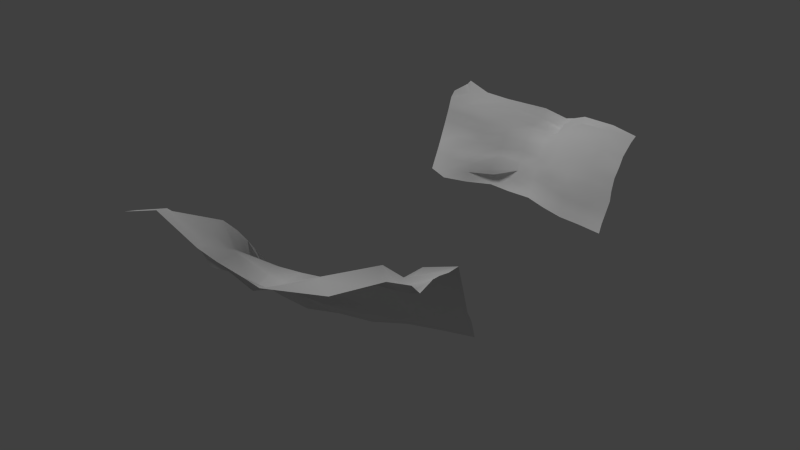 # Source: moutains.blend  (saved by Blender 2.76.0; exported with 4.5.12 LTS)
import bpy
from mathutils import Matrix  # noqa: F401  (used for matrix-valued properties, if any)

bpy.ops.wm.read_factory_settings(use_empty=True)
scene = bpy.context.scene
scene.name = 'Scene'

# ---- collections
col_collection_1 = bpy.data.collections.new('Collection 1'); scene.collection.children.link(col_collection_1)

# ---- materials (node trees are filled in below, after node groups)
mat_mat_moutain = bpy.data.materials.new('Mat-moutain')
mat_mat_moutain.alpha_threshold = 0.0
mat_mat_moutain.use_transparent_shadow = False
mat_mat_moutain.roughness = 0.5
mat_mat_moutain.specular_intensity = 0.0

# ---- material node trees

# ---- world
world_world = bpy.data.worlds.new('World'); scene.world = world_world
world_world.color = (0.05088, 0.05088, 0.05088)
world_world.use_sun_shadow = False
world_world.sun_shadow_jitter_overblur = 0.0
world_world.cycles.sampling_method = 'MANUAL'
world_world.cycles.sample_map_resolution = 256

# ---- lights
light_lamp = bpy.data.lights.new('Lamp', 'SUN')
light_lamp.transmission_factor = 0.0
light_lamp.cutoff_distance = 30.0
light_lamp.angle = 0.1993
light_lamp.energy = 1.0
light_lamp.shadow_buffer_clip_start = 1.001
light_lamp.shadow_soft_size = 0.1
light_lamp.shadow_cascade_max_distance = 1000.0
light_lamp.cycles.use_multiple_importance_sampling = False

# ---- meshes
me_grid_001 = bpy.data.meshes.new('Grid.001')
me_grid_001.from_pydata([(-1.0, -1.0, 0.0), (-0.7778, -1.0, 0.0), (-0.5556, -0.992, -0.01643), (-0.3333, -0.9304, -0.1423), (-0.1103, -0.9487, -0.105), (0.1204, -0.9225, -0.1557), (0.3465, -0.9982, 0.01626), (0.557, -1.104, 0.222), (0.7641, -1.169, 0.3538), (0.9947, -1.182, 0.3789), (-1.0, -0.7726, 0.002533), (-0.7778, -0.775, 0.001365), (-0.5556, -0.7691, -0.007375), (-0.3333, -0.6981, -0.1578), (-0.105, -0.6412, -0.2791), (0.1121, -0.7115, -0.1218), (0.3442, -0.7981, 0.04394), (0.5525, -0.9196, 0.3042), (0.755, -0.979, 0.4315), (0.9957, -0.9598, 0.3886), (-1.0, -0.555, 0.0002549), (-0.7778, -0.5455, 0.004929), (-0.5556, -0.549, -0.02017), (-0.3333, -0.5209, -0.1104), (-0.09421, -0.4044, -0.3216), (0.1334, -0.4514, -0.1872), (0.3346, -0.5899, 0.1398), (0.5497, -0.6883, 0.3436), (0.7468, -0.8079, 0.5538), (0.994, -0.7477, 0.3644), (-0.9931, -0.2991, -0.03328), (-0.77, -0.3057, -0.04267), (-0.5556, -0.3478, -0.04074), (-0.3333, -0.2443, -0.1716), (-0.106, -0.2253, -0.226), (0.1631, -0.1224, -0.3677), (0.3788, -0.2376, -0.01842), (0.5575, -0.4335, 0.4229), (0.7587, -0.5755, 0.5762), (0.995, -0.4851, 0.3391), (-0.9659, 0.6167, 0.1105), (-0.744, 0.5075, 0.05955), (-0.5467, -0.06391, -0.07072), (-0.3285, -0.06996, -0.1854), (-0.1077, 0.0177, -0.241), (0.1634, 0.1071, -0.3634), (0.4137, 0.094, -0.1418), (0.5622, -0.1401, 0.3597), (0.7794, -0.1607, 0.3825), (1.008, -0.2648, 0.3303), (-0.9422, 0.742, -0.1), (-0.7224, 0.5765, -0.1628), (-0.5304, 0.1865, -0.1601), (-0.2934, 0.3407, -0.325), (-0.09172, 0.2612, -0.2903), (0.1512, 0.2945, -0.2668), (0.4243, 0.4316, -0.2739), (0.5717, 0.2253, 0.2679), (0.8184, 0.1798, 0.2228), (1.019, -0.01159, 0.2862), (-0.9207, 0.905, -0.2843), (-0.7006, 0.7706, -0.3349), (-0.5209, 0.4365, -0.2284), (-0.2725, 0.5476, -0.5169), (-0.06783, 0.6364, -0.4982), (0.1498, 0.5461, -0.409), (0.4195, 0.7019, -0.3658), (0.5898, 0.6434, 0.1211), (0.8486, 0.6717, -0.04145), (1.013, 0.3043, 0.2889), (-0.9113, 1.011, -0.4191), (-0.7041, 0.8202, -0.5273), (-0.5503, 0.7761, -0.2045), (-0.2443, 0.9355, -0.6901), (-0.03584, 0.8356, -0.8374), (0.1382, 0.6056, -0.6247), (0.3942, 0.9783, -0.5633), (0.5058, 1.04, -0.4058), (0.8631, 0.985, -0.1125), (1.032, 0.5885, 0.1649), (-0.9241, 1.101, -0.4697), (-0.8157, 1.138, -0.7973), (-0.6076, 0.9739, -0.6692), (-0.2795, 1.109, -0.8529), (-0.02033, 1.065, -1.117), (0.1407, 0.7873, -1.033), (0.3038, 1.01, -0.6102), (0.4713, 1.144, -0.6826), (0.8478, 1.155, -0.1927), (1.074, 1.031, -0.2419), (-0.9202, 1.358, -0.8942), (-0.8752, 1.46, -0.8694), (-0.6839, 1.194, -0.7215), (-0.412, 1.26, -1.157), (-0.006892, 1.287, -1.261), (0.1661, 1.104, -1.041), (0.3311, 1.257, -0.9715), (0.4686, 1.345, -0.8708), (0.8578, 1.321, -0.3713), (1.085, 1.225, -0.4309)], [], [(0, 1, 11, 10), (1, 2, 12, 11), (2, 3, 13, 12), (3, 4, 14, 13), (4, 5, 15, 14), (5, 6, 16, 15), (6, 7, 17, 16), (7, 8, 18, 17), (8, 9, 19, 18), (10, 11, 21, 20), (11, 12, 22, 21), (12, 13, 23, 22), (13, 14, 24, 23), (14, 15, 25, 24), (15, 16, 26, 25), (16, 17, 27, 26), (17, 18, 28, 27), (18, 19, 29, 28), (20, 21, 31, 30), (21, 22, 32, 31), (22, 23, 33, 32), (23, 24, 34, 33), (24, 25, 35, 34), (25, 26, 36, 35), (26, 27, 37, 36), (27, 28, 38, 37), (28, 29, 39, 38), (30, 31, 41, 40), (31, 32, 42, 41), (32, 33, 43, 42), (33, 34, 44, 43), (34, 35, 45, 44), (35, 36, 46, 45), (36, 37, 47, 46), (37, 38, 48, 47), (38, 39, 49, 48), (40, 41, 51, 50), (41, 42, 52, 51), (42, 43, 53, 52), (43, 44, 54, 53), (44, 45, 55, 54), (45, 46, 56, 55), (46, 47, 57, 56), (47, 48, 58, 57), (48, 49, 59, 58), (50, 51, 61, 60), (51, 52, 62, 61), (52, 53, 63, 62), (53, 54, 64, 63), (54, 55, 65, 64), (55, 56, 66, 65), (56, 57, 67, 66), (57, 58, 68, 67), (58, 59, 69, 68), (60, 61, 71, 70), (61, 62, 72, 71), (62, 63, 73, 72), (63, 64, 74, 73), (64, 65, 75, 74), (65, 66, 76, 75), (66, 67, 77, 76), (67, 68, 78, 77), (68, 69, 79, 78), (70, 71, 81, 80), (71, 72, 82, 81), (72, 73, 83, 82), (73, 74, 84, 83), (74, 75, 85, 84), (75, 76, 86, 85), (76, 77, 87, 86), (77, 78, 88, 87), (78, 79, 89, 88), (80, 81, 91, 90), (81, 82, 92, 91), (82, 83, 93, 92), (83, 84, 94, 93), (84, 85, 95, 94), (85, 86, 96, 95), (86, 87, 97, 96), (87, 88, 98, 97), (88, 89, 99, 98)])
me_grid_001.polygons.foreach_set('use_smooth', [True] * 81)
_uv = me_grid_001.uv_layers.new(name='UVMap')
_uv.uv.foreach_set('vector', [0.1477, 0.04114, 0.2202, 0.02911, 0.2088, 0.1049, 0.1329, 0.1083, 0.2202, 0.02911, 0.2921, 0.01654, 0.2827, 0.09381, 0.2088, 0.1049, 0.2921, 0.01654, 0.3714, 0.03198, 0.367, 0.112, 0.2827, 0.09381, 0.3714, 0.03198, 0.4448, 0.03489, 0.4456, 0.1463, 0.367, 0.112, 0.4448, 0.03489, 0.5213, 0.0399, 0.5259, 0.1229, 0.4456, 0.1463, 0.5213, 0.0399, 0.6141, 0.01635, 0.6145, 0.09056, 0.5259, 0.1229, 0.6141, 0.01635, 0.7095, 0.007616, 0.715, 0.07773, 0.6145, 0.09056, 0.7095, 0.007616, 0.7878, 0.02112, 0.7948, 0.08428, 0.715, 0.07773, 0.7878, 0.02112, 0.8597, 0.02644, 0.8756, 0.08934, 0.7948, 0.08428, 0.1329, 0.1083, 0.2088, 0.1049, 0.1909, 0.1839, 0.1186, 0.1735, 0.2088, 0.1049, 0.2827, 0.09381, 0.2676, 0.1719, 0.1909, 0.1839, 0.2827, 0.09381, 0.367, 0.112, 0.3458, 0.1884, 0.2676, 0.1719, 0.367, 0.112, 0.4456, 0.1463, 0.4381, 0.2205, 0.3458, 0.1884, 0.4456, 0.1463, 0.5259, 0.1229, 0.5324, 0.2196, 0.4381, 0.2205, 0.5259, 0.1229, 0.6145, 0.09056, 0.6352, 0.1855, 0.5324, 0.2196, 0.6145, 0.09056, 0.715, 0.07773, 0.7191, 0.1531, 0.6352, 0.1855, 0.715, 0.07773, 0.7948, 0.08428, 0.8062, 0.1483, 0.7191, 0.1531, 0.7948, 0.08428, 0.8756, 0.08934, 0.901, 0.15, 0.8062, 0.1483, 0.1186, 0.1735, 0.1909, 0.1839, 0.1695, 0.2813, 0.1028, 0.2527, 0.1909, 0.1839, 0.2676, 0.1719, 0.2515, 0.2627, 0.1695, 0.2813, 0.2676, 0.1719, 0.3458, 0.1884, 0.3368, 0.2857, 0.2515, 0.2627, 0.3458, 0.1884, 0.4381, 0.2205, 0.429, 0.2875, 0.3368, 0.2857, 0.4381, 0.2205, 0.5324, 0.2196, 0.5225, 0.3235, 0.429, 0.2875, 0.5324, 0.2196, 0.6352, 0.1855, 0.6318, 0.2813, 0.5225, 0.3235, 0.6352, 0.1855, 0.7191, 0.1531, 0.7455, 0.2381, 0.6318, 0.2813, 0.7191, 0.1531, 0.8062, 0.1483, 0.8176, 0.2166, 0.7455, 0.2381, 0.8062, 0.1483, 0.901, 0.15, 0.9142, 0.2251, 0.8176, 0.2166, 0.1028, 0.2527, 0.1695, 0.2813, 0.1096, 0.4887, 0.03392, 0.5157, 0.1695, 0.2813, 0.2515, 0.2627, 0.2274, 0.3621, 0.1096, 0.4887, 0.2515, 0.2627, 0.3368, 0.2857, 0.3293, 0.3496, 0.2274, 0.3621, 0.3368, 0.2857, 0.429, 0.2875, 0.414, 0.3673, 0.3293, 0.3496, 0.429, 0.2875, 0.5225, 0.3235, 0.5203, 0.3927, 0.414, 0.3673, 0.5225, 0.3235, 0.6318, 0.2813, 0.6347, 0.4075, 0.5203, 0.3927, 0.6318, 0.2813, 0.7455, 0.2381, 0.7551, 0.3154, 0.6347, 0.4075, 0.7455, 0.2381, 0.8176, 0.2166, 0.8311, 0.3198, 0.7551, 0.3154, 0.8176, 0.2166, 0.9142, 0.2251, 0.9176, 0.2879, 0.8311, 0.3198, 0.03392, 0.5157, 0.1096, 0.4887, 0.1542, 0.555, 0.06008, 0.5825, 0.1096, 0.4887, 0.2274, 0.3621, 0.2423, 0.4325, 0.1542, 0.555, 0.2274, 0.3621, 0.3293, 0.3496, 0.3421, 0.4794, 0.2423, 0.4325, 0.3293, 0.3496, 0.414, 0.3673, 0.4277, 0.4507, 0.3421, 0.4794, 0.414, 0.3673, 0.5203, 0.3927, 0.5308, 0.4605, 0.4277, 0.4507, 0.5203, 0.3927, 0.6347, 0.4075, 0.6338, 0.5126, 0.5308, 0.4605, 0.6347, 0.4075, 0.7551, 0.3154, 0.7655, 0.4312, 0.6338, 0.5126, 0.7551, 0.3154, 0.8311, 0.3198, 0.8567, 0.4361, 0.7655, 0.4312, 0.8311, 0.3198, 0.9176, 0.2879, 0.924, 0.3618, 0.8567, 0.4361, 0.06008, 0.5825, 0.1542, 0.555, 0.1664, 0.6394, 0.06182, 0.6456, 0.1542, 0.555, 0.2423, 0.4325, 0.2447, 0.5191, 0.1664, 0.6394, 0.2423, 0.4325, 0.3421, 0.4794, 0.3539, 0.5697, 0.2447, 0.5191, 0.3421, 0.4794, 0.4277, 0.4507, 0.4265, 0.5822, 0.3539, 0.5697, 0.4277, 0.4507, 0.5308, 0.4605, 0.5237, 0.5489, 0.4265, 0.5822, 0.5308, 0.4605, 0.6338, 0.5126, 0.6472, 0.6039, 0.5237, 0.5489, 0.6338, 0.5126, 0.7655, 0.4312, 0.7695, 0.5662, 0.6472, 0.6039, 0.7655, 0.4312, 0.8567, 0.4361, 0.8586, 0.5815, 0.7695, 0.5662, 0.8567, 0.4361, 0.924, 0.3618, 0.9387, 0.4536, 0.8586, 0.5815, 0.06182, 0.6456, 0.1664, 0.6394, 0.16, 0.7031, 0.05021, 0.6871, 0.1664, 0.6394, 0.2447, 0.5191, 0.2376, 0.6175, 0.16, 0.7031, 0.2447, 0.5191, 0.3539, 0.5697, 0.3235, 0.7024, 0.2376, 0.6175, 0.3539, 0.5697, 0.4265, 0.5822, 0.4129, 0.7026, 0.3235, 0.7024, 0.4265, 0.5822, 0.5237, 0.5489, 0.506, 0.6222, 0.4129, 0.7026, 0.5237, 0.5489, 0.6472, 0.6039, 0.6508, 0.676, 0.506, 0.6222, 0.6472, 0.6039, 0.7695, 0.5662, 0.727, 0.681, 0.6508, 0.676, 0.7695, 0.5662, 0.8586, 0.5815, 0.8631, 0.6715, 0.727, 0.681, 0.8586, 0.5815, 0.9387, 0.4536, 0.9434, 0.5423, 0.8631, 0.6715, 0.05021, 0.6871, 0.16, 0.7031, 0.08322, 0.789, 0.02682, 0.7126, 0.16, 0.7031, 0.2376, 0.6175, 0.2, 0.7497, 0.08322, 0.789, 0.2376, 0.6175, 0.3235, 0.7024, 0.3123, 0.8031, 0.2, 0.7497, 0.3235, 0.7024, 0.4129, 0.7026, 0.4319, 0.8178, 0.3123, 0.8031, 0.4129, 0.7026, 0.506, 0.6222, 0.4872, 0.7323, 0.4319, 0.8178, 0.506, 0.6222, 0.6508, 0.676, 0.6161, 0.7036, 0.4872, 0.7323, 0.6508, 0.676, 0.727, 0.681, 0.6871, 0.764, 0.6161, 0.7036, 0.727, 0.681, 0.8631, 0.6715, 0.8523, 0.7294, 0.6871, 0.764, 0.8631, 0.6715, 0.9434, 0.5423, 0.9416, 0.7201, 0.8523, 0.7294, 0.02682, 0.7126, 0.08322, 0.789, 0.04055, 0.8921, 0.02302, 0.857, 0.08322, 0.789, 0.2, 0.7497, 0.1399, 0.8181, 0.04055, 0.8921, 0.2, 0.7497, 0.3123, 0.8031, 0.2988, 0.9126, 0.1399, 0.8181, 0.3123, 0.8031, 0.4319, 0.8178, 0.4529, 0.9013, 0.2988, 0.9126, 0.4319, 0.8178, 0.4872, 0.7323, 0.5258, 0.8086, 0.4529, 0.9013, 0.4872, 0.7323, 0.6161, 0.7036, 0.605, 0.8321, 0.5258, 0.8086, 0.6161, 0.7036, 0.6871, 0.764, 0.6707, 0.8434, 0.605, 0.8321, 0.6871, 0.764, 0.8523, 0.7294, 0.8567, 0.8006, 0.6707, 0.8434, 0.8523, 0.7294, 0.9416, 0.7201, 0.9433, 0.8019, 0.8567, 0.8006])
me_grid_001.materials.append(mat_mat_moutain)
me_grid_001.use_remesh_preserve_volume = False
me_grid_001.use_remesh_preserve_attributes = False
me_grid_001.use_mirror_vertex_groups = False
me_grid_001.update()
me_grid = bpy.data.meshes.new('Grid')
me_grid.from_pydata([(-1.0, -1.0, 0.0), (-0.7778, -1.101, 0.2063), (-0.5556, -1.039, 0.0801), (-0.3333, -0.9304, -0.1423), (-0.1111, -0.951, -0.1002), (0.1111, -0.9491, -0.1014), (0.3333, -1.036, 0.09305), (0.5556, -1.108, 0.2305), (0.7778, -1.131, 0.2741), (1.0, -1.167, 0.3482), (-1.0, -0.7726, 0.002533), (-0.7778, -0.8758, 0.2076), (-0.5556, -0.8163, 0.08916), (-0.3333, -0.6981, -0.1578), (-0.1111, -0.6587, -0.2433), (0.1111, -0.7142, -0.1163), (0.3333, -0.829, 0.1071), (0.5556, -0.9108, 0.2862), (0.7778, -0.9139, 0.2983), (1.0, -0.9477, 0.3637), (-1.0, -0.555, 0.0002549), (-0.7778, -0.6463, 0.2112), (-0.5556, -0.5962, 0.07636), (-0.3333, -0.6218, 0.09584), (-0.1111, -0.4526, -0.223), (0.1111, -0.5149, -0.05722), (0.3333, -0.5935, 0.147), (0.5556, -0.6717, 0.3096), (0.7778, -0.7192, 0.3727), (1.0, -0.7157, 0.3368), (-1.0, -0.3188, 0.0071), (-0.7778, -0.4288, 0.2089), (-0.5556, -0.395, 0.0558), (-0.3333, -0.2443, -0.1716), (-0.1111, -0.24, -0.1961), (0.1111, -0.2708, -0.06407), (0.3333, -0.3673, 0.2469), (0.5556, -0.4351, 0.4362), (0.7778, -0.5112, 0.4693), (1.0, -0.4639, 0.313), (-1.0, -0.06867, 0.02075), (-0.7778, -0.0948, 0.007975), (-0.5556, -0.08909, -0.01921), (-0.3333, -0.08362, -0.1575), (-0.1111, 0.008085, -0.2213), (0.1111, -0.04224, -0.05793), (0.3333, -0.1355, 0.3276), (0.5556, -0.1572, 0.3991), (0.7778, -0.1554, 0.397), (1.0, -0.2647, 0.3873), (-1.0, 0.1724, 0.02999), (-0.7778, 0.154, 0.02095), (-0.5556, 0.1215, -0.01009), (-0.3333, 0.2267, -0.09173), (-0.1111, 0.2058, -0.1771), (0.1111, 0.185, -0.03056), (0.3333, 0.1898, 0.2657), (0.5556, 0.1902, 0.3672), (0.7778, 0.1422, 0.4981), (1.0, 0.01259, 0.4351), (-1.0, 0.4307, 0.04758), (-0.7778, 0.4116, 0.03828), (-0.5556, 0.3581, -0.01566), (-0.3333, 0.3738, -0.1614), (-0.1111, 0.5128, -0.2455), (0.1111, 0.447, -0.1775), (0.3333, 0.5341, 0.1759), (0.5556, 0.5531, 0.325), (0.7778, 0.4918, 0.383), (1.0, 0.2856, 0.3737), (-1.0, 0.7186, 0.07971), (-0.7945, 0.6404, 0.03874), (-0.5859, 0.6978, 0.01465), (-0.3333, 0.6952, -0.1635), (-0.1111, 0.6482, -0.3845), (0.1111, 0.5363, -0.4624), (0.298, 0.7305, 0.01172), (0.432, 0.9075, 0.06333), (0.7778, 0.7417, 0.3859), (1.0, 0.4974, 0.3553), (-1.005, 0.8812, 0.01056), (-0.9033, 0.9154, -0.2723), (-0.6634, 0.8564, -0.323), (-0.3726, 0.8726, -0.2957), (-0.1111, 0.8159, -0.5817), (0.1108, 0.7237, -0.848), (0.2312, 0.8179, -0.1785), (0.3938, 0.9519, -0.2164), (0.7715, 0.9381, 0.2531), (1.0, 0.8192, 0.1919), (-1.0, 1.131, -0.4262), (-0.9606, 1.217, -0.3699), (-0.7384, 1.055, -0.3955), (-0.5162, 1.041, -0.5107), (-0.1111, 1.068, -0.6137), (0.1111, 0.9751, -0.7057), (0.2447, 1.016, -0.4651), (0.3779, 1.106, -0.3321), (0.7725, 1.077, 0.1268), (1.0, 0.9815, 0.06717)], [], [(0, 1, 11, 10), (1, 2, 12, 11), (2, 3, 13, 12), (3, 4, 14, 13), (4, 5, 15, 14), (5, 6, 16, 15), (6, 7, 17, 16), (7, 8, 18, 17), (8, 9, 19, 18), (10, 11, 21, 20), (11, 12, 22, 21), (12, 13, 23, 22), (13, 14, 24, 23), (14, 15, 25, 24), (15, 16, 26, 25), (16, 17, 27, 26), (17, 18, 28, 27), (18, 19, 29, 28), (20, 21, 31, 30), (21, 22, 32, 31), (22, 23, 33, 32), (23, 24, 34, 33), (24, 25, 35, 34), (25, 26, 36, 35), (26, 27, 37, 36), (27, 28, 38, 37), (28, 29, 39, 38), (30, 31, 41, 40), (31, 32, 42, 41), (32, 33, 43, 42), (33, 34, 44, 43), (34, 35, 45, 44), (35, 36, 46, 45), (36, 37, 47, 46), (37, 38, 48, 47), (38, 39, 49, 48), (40, 41, 51, 50), (41, 42, 52, 51), (42, 43, 53, 52), (43, 44, 54, 53), (44, 45, 55, 54), (45, 46, 56, 55), (46, 47, 57, 56), (47, 48, 58, 57), (48, 49, 59, 58), (50, 51, 61, 60), (51, 52, 62, 61), (52, 53, 63, 62), (53, 54, 64, 63), (54, 55, 65, 64), (55, 56, 66, 65), (56, 57, 67, 66), (57, 58, 68, 67), (58, 59, 69, 68), (60, 61, 71, 70), (61, 62, 72, 71), (62, 63, 73, 72), (63, 64, 74, 73), (64, 65, 75, 74), (65, 66, 76, 75), (66, 67, 77, 76), (67, 68, 78, 77), (68, 69, 79, 78), (70, 71, 81, 80), (71, 72, 82, 81), (72, 73, 83, 82), (73, 74, 84, 83), (74, 75, 85, 84), (75, 76, 86, 85), (76, 77, 87, 86), (77, 78, 88, 87), (78, 79, 89, 88), (80, 81, 91, 90), (81, 82, 92, 91), (82, 83, 93, 92), (83, 84, 94, 93), (84, 85, 95, 94), (85, 86, 96, 95), (86, 87, 97, 96), (87, 88, 98, 97), (88, 89, 99, 98)])
me_grid.polygons.foreach_set('use_smooth', [True] * 81)
_uv = me_grid.uv_layers.new(name='UVMap')
_uv.uv.foreach_set('vector', [0.01118, 0.03668, 0.1178, 0.03668, 0.1178, 0.13, 0.01118, 0.1312, 0.1178, 0.03668, 0.2245, 0.03668, 0.2245, 0.1307, 0.1178, 0.13, 0.2245, 0.03668, 0.3312, 0.03668, 0.3312, 0.1296, 0.2245, 0.1307, 0.3312, 0.03668, 0.4378, 0.03668, 0.4378, 0.1286, 0.3312, 0.1296, 0.4378, 0.03668, 0.5445, 0.03725, 0.5445, 0.1313, 0.4378, 0.1286, 0.5445, 0.03725, 0.6512, 0.04074, 0.6512, 0.1291, 0.5445, 0.1313, 0.6512, 0.04074, 0.7578, 0.03853, 0.7578, 0.1314, 0.6512, 0.1291, 0.7578, 0.03853, 0.8645, 0.03814, 0.8645, 0.1326, 0.7578, 0.1314, 0.8645, 0.03814, 0.9712, 0.03813, 0.9712, 0.1319, 0.8645, 0.1326, 0.01118, 0.1312, 0.1178, 0.13, 0.1178, 0.2256, 0.01118, 0.2207, 0.1178, 0.13, 0.2245, 0.1307, 0.2245, 0.2191, 0.1178, 0.2256, 0.2245, 0.1307, 0.3312, 0.1296, 0.3312, 0.2125, 0.2245, 0.2191, 0.3312, 0.1296, 0.4378, 0.1286, 0.4378, 0.2179, 0.3312, 0.2125, 0.4378, 0.1286, 0.5445, 0.1313, 0.5445, 0.2257, 0.4378, 0.2179, 0.5445, 0.1313, 0.6512, 0.1291, 0.6512, 0.2345, 0.5445, 0.2257, 0.6512, 0.1291, 0.7578, 0.1314, 0.7578, 0.235, 0.6512, 0.2345, 0.7578, 0.1314, 0.8645, 0.1326, 0.8645, 0.2281, 0.7578, 0.235, 0.8645, 0.1326, 0.9712, 0.1319, 0.9712, 0.2224, 0.8645, 0.2281, 0.01118, 0.2207, 0.1178, 0.2256, 0.1178, 0.3151, 0.01118, 0.3198, 0.1178, 0.2256, 0.2245, 0.2191, 0.2245, 0.2981, 0.1178, 0.3151, 0.2245, 0.2191, 0.3312, 0.2125, 0.3312, 0.3145, 0.2245, 0.2981, 0.3312, 0.2125, 0.4378, 0.2179, 0.4378, 0.3113, 0.3312, 0.3145, 0.4378, 0.2179, 0.5445, 0.2257, 0.5445, 0.3252, 0.4378, 0.3113, 0.5445, 0.2257, 0.6512, 0.2345, 0.6512, 0.3482, 0.5445, 0.3252, 0.6512, 0.2345, 0.7578, 0.235, 0.7578, 0.3585, 0.6512, 0.3482, 0.7578, 0.235, 0.8645, 0.2281, 0.8645, 0.3337, 0.7578, 0.3585, 0.8645, 0.2281, 0.9712, 0.2224, 0.9712, 0.3216, 0.8645, 0.3337, 0.01118, 0.3198, 0.1178, 0.3151, 0.1178, 0.4126, 0.01118, 0.426, 0.1178, 0.3151, 0.2245, 0.2981, 0.2245, 0.4095, 0.1178, 0.4126, 0.2245, 0.2981, 0.3312, 0.3145, 0.3312, 0.3838, 0.2245, 0.4095, 0.3312, 0.3145, 0.4378, 0.3113, 0.4378, 0.4088, 0.3312, 0.3838, 0.4378, 0.3113, 0.5445, 0.3252, 0.5445, 0.421, 0.4378, 0.4088, 0.5445, 0.3252, 0.6512, 0.3482, 0.6512, 0.4604, 0.5445, 0.421, 0.6512, 0.3482, 0.7578, 0.3585, 0.7578, 0.4659, 0.6512, 0.4604, 0.7578, 0.3585, 0.8645, 0.3337, 0.8645, 0.4662, 0.7578, 0.4659, 0.8645, 0.3337, 0.9712, 0.3216, 0.9712, 0.419, 0.8645, 0.4662, 0.01118, 0.426, 0.1178, 0.4126, 0.1178, 0.5181, 0.01118, 0.5276, 0.1178, 0.4126, 0.2245, 0.4095, 0.2245, 0.4984, 0.1178, 0.5181, 0.2245, 0.4095, 0.3312, 0.3838, 0.3312, 0.5254, 0.2245, 0.4984, 0.3312, 0.3838, 0.4378, 0.4088, 0.4378, 0.4995, 0.3312, 0.5254, 0.4378, 0.4088, 0.5445, 0.421, 0.5445, 0.5205, 0.4378, 0.4995, 0.5445, 0.421, 0.6512, 0.4604, 0.6512, 0.5824, 0.5445, 0.5205, 0.6512, 0.4604, 0.7578, 0.4659, 0.7578, 0.603, 0.6512, 0.5824, 0.7578, 0.4659, 0.8645, 0.4662, 0.8645, 0.6097, 0.7578, 0.603, 0.8645, 0.4662, 0.9712, 0.419, 0.9712, 0.5434, 0.8645, 0.6097, 0.01118, 0.5276, 0.1178, 0.5181, 0.1178, 0.6281, 0.01118, 0.6379, 0.1178, 0.5181, 0.2245, 0.4984, 0.2245, 0.5951, 0.1178, 0.6281, 0.2245, 0.4984, 0.3312, 0.5254, 0.3312, 0.5721, 0.2245, 0.5951, 0.3312, 0.5254, 0.4378, 0.4995, 0.4378, 0.6126, 0.3312, 0.5721, 0.4378, 0.4995, 0.5445, 0.5205, 0.5445, 0.5992, 0.4378, 0.6126, 0.5445, 0.5205, 0.6512, 0.5824, 0.6512, 0.7066, 0.5445, 0.5992, 0.6512, 0.5824, 0.7578, 0.603, 0.7578, 0.7446, 0.6512, 0.7066, 0.7578, 0.603, 0.8645, 0.6097, 0.8645, 0.731, 0.7578, 0.7446, 0.8645, 0.6097, 0.9712, 0.5434, 0.9712, 0.6438, 0.8645, 0.731, 0.01118, 0.6379, 0.1178, 0.6281, 0.1098, 0.7228, 0.01118, 0.7634, 0.1178, 0.6281, 0.2245, 0.5951, 0.2084, 0.7339, 0.1098, 0.7228, 0.2245, 0.5951, 0.3312, 0.5721, 0.3312, 0.7046, 0.2084, 0.7339, 0.3312, 0.5721, 0.4378, 0.6126, 0.4363, 0.6795, 0.3312, 0.7046, 0.4378, 0.6126, 0.5445, 0.5992, 0.5445, 0.6582, 0.4363, 0.6795, 0.5445, 0.5992, 0.6512, 0.7066, 0.6342, 0.7546, 0.5445, 0.6582, 0.6512, 0.7066, 0.7578, 0.7446, 0.7017, 0.7789, 0.6342, 0.7546, 0.7578, 0.7446, 0.8645, 0.731, 0.8645, 0.8349, 0.7017, 0.7789, 0.8645, 0.731, 0.9712, 0.6438, 0.9712, 0.7277, 0.8645, 0.8349, 0.01118, 0.7634, 0.1098, 0.7228, 0.0779, 0.8096, 0.00861, 0.8167, 0.1098, 0.7228, 0.2084, 0.7339, 0.1759, 0.7937, 0.0779, 0.8096, 0.2084, 0.7339, 0.3312, 0.7046, 0.3124, 0.7512, 0.1759, 0.7937, 0.3312, 0.7046, 0.4363, 0.6795, 0.4363, 0.709, 0.3124, 0.7512, 0.4363, 0.6795, 0.5445, 0.6582, 0.5397, 0.703, 0.4363, 0.709, 0.5445, 0.6582, 0.6342, 0.7546, 0.6194, 0.7914, 0.5397, 0.703, 0.6342, 0.7546, 0.7017, 0.7789, 0.6802, 0.8, 0.6194, 0.7914, 0.7017, 0.7789, 0.8645, 0.8349, 0.8615, 0.8893, 0.6802, 0.8, 0.8645, 0.8349, 0.9712, 0.7277, 0.9712, 0.8277, 0.8615, 0.8893, 0.00861, 0.8167, 0.0779, 0.8096, 0.07227, 0.8882, 0.0111, 0.8709, 0.0779, 0.8096, 0.1759, 0.7937, 0.1399, 0.8611, 0.07227, 0.8882, 0.1759, 0.7937, 0.3124, 0.7512, 0.2731, 0.8523, 0.1399, 0.8611, 0.3124, 0.7512, 0.4363, 0.709, 0.4378, 0.7676, 0.2731, 0.8523, 0.4363, 0.709, 0.5397, 0.703, 0.5351, 0.7529, 0.4378, 0.7676, 0.5397, 0.703, 0.6194, 0.7914, 0.6149, 0.8339, 0.5351, 0.7529, 0.6194, 0.7914, 0.6802, 0.8, 0.6726, 0.8402, 0.6149, 0.8339, 0.6802, 0.8, 0.8615, 0.8893, 0.862, 0.9212, 0.6726, 0.8402, 0.8615, 0.8893, 0.9712, 0.8277, 0.9712, 0.8696, 0.862, 0.9212])
me_grid.materials.append(mat_mat_moutain)
me_grid.use_remesh_preserve_volume = False
me_grid.use_remesh_preserve_attributes = False
me_grid.use_mirror_vertex_groups = False
me_grid.update()

# ---- objects
ob_lamp = bpy.data.objects.new('Lamp', light_lamp)
ob_east_moutain = bpy.data.objects.new('east_moutain', me_grid_001)
ob_west_moutain = bpy.data.objects.new('west_moutain', me_grid)

# ---- transforms, parenting, visibility, modifiers, constraints
ob_lamp.location = (-45.67, -28.64, 41.04)
ob_lamp.rotation_euler = (0.6503, 0.05522, 5.4)
ob_lamp.lock_rotations_4d = False
ob_lamp.empty_display_type = 'ARROWS'
ob_lamp.color = (0.0, 0.0, 0.0, 0.0)
ob_lamp.lineart.crease_threshold = 0.0
ob_east_moutain.location = (6.17, -59.07, 11.51)
ob_east_moutain.rotation_euler = (1.116, 0.0, -2.822)
ob_east_moutain.scale = (54.45, 23.02, 23.02)
ob_east_moutain.lineart.crease_threshold = 0.0
ob_west_moutain.location = (10.74, 63.52, 14.96)
ob_west_moutain.rotation_euler = (1.116, -0.0, 0.0)
ob_west_moutain.scale = (43.95, 18.58, 18.58)
ob_west_moutain.lineart.crease_threshold = 0.0

# ---- collection membership
col_collection_1.objects.link(ob_lamp)
col_collection_1.objects.link(ob_east_moutain)
col_collection_1.objects.link(ob_west_moutain)

# ---- scene / render settings (as saved in the file)
scene.frame_start = 1; scene.frame_end = 250; scene.frame_set(1)
scene.render.engine = 'BLENDER_EEVEE_NEXT'
scene.render.resolution_percentage = 50
scene.render.dither_intensity = 0.0
scene.render.use_bake_selected_to_active = True
scene.render.bake_margin = 2
scene.cycles.use_denoising = False
scene.cycles.samples = 10
scene.cycles.sampling_pattern = 'TABULATED_SOBOL'
scene.cycles.light_sampling_threshold = 0.0
scene.cycles.use_adaptive_sampling = False
scene.cycles.use_light_tree = False
scene.cycles.blur_glossy = 0.0
scene.cycles.pixel_filter_type = 'GAUSSIAN'
scene.cycles.sample_clamp_indirect = 0.0
scene.view_settings.view_transform = 'Standard'
bpy.context.view_layer.update()

# ---- added for rendering (the .blend has no active camera): camera
cam_auto = bpy.data.cameras.new('AutoCamera')
cam_auto.lens = 50.0
cam_auto.sensor_width = 36.0
cam_auto.clip_end = 4088.35
ob_auto_camera = bpy.data.objects.new('AutoCamera', cam_auto)
scene.collection.objects.link(ob_auto_camera)
ob_auto_camera.location = (239.588, -293.945, 197.296)
ob_auto_camera.rotation_euler = (1.09748, -7.21219e-08, 0.694738)
scene.camera = ob_auto_camera
bpy.context.view_layer.update()
